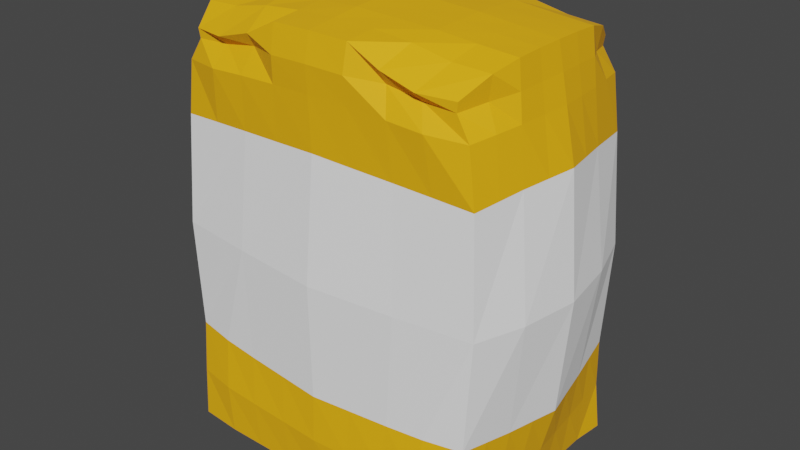 # Source: flourpack.blend  (saved by Blender 2.81.16; exported with 4.5.12 LTS)
import bpy
from mathutils import Matrix  # noqa: F401  (used for matrix-valued properties, if any)

bpy.ops.wm.read_factory_settings(use_empty=True)
scene = bpy.context.scene
scene.name = 'Scene'

# ---- collections
col_collection = bpy.data.collections.new('Collection'); scene.collection.children.link(col_collection)

# ---- materials (node trees are filled in below, after node groups)
mat_material = bpy.data.materials.new('Material')
mat_material.alpha_threshold = 0.0
mat_material.use_transparent_shadow = False
mat_material.line_color = (0.0, 0.0, 0.0, 1.0)
mat_material_001 = bpy.data.materials.new('Material.001')
mat_material_001.use_transparent_shadow = False

# ---- material node trees
mat_material.use_nodes = True; mat_material.node_tree.nodes.clear()
_N = mat_material.node_tree.nodes; _L = mat_material.node_tree.links
n0 = _N.new('ShaderNodeOutputMaterial'); n0.name = 'Material Output'; n0.location = (300, 300)
n1 = _N.new('ShaderNodeBsdfPrincipled'); n1.name = 'Principled BSDF'; n1.location = (10, 300)
n1.distribution = 'GGX'
n1.subsurface_method = 'BURLEY'
n1.inputs[0].default_value = (1.0, 0.4568, 0.0, 1.0)
n1.inputs[2].default_value = 0.7486
n1.inputs[3].default_value = 1.45
n1.inputs[27].default_value = (0.0, 0.0, 0.0, 1.0)
n1.inputs[28].default_value = 1.0
_L.new(n1.outputs[0], n0.inputs[0])
n0.is_active_output = True
mat_material_001.use_nodes = True; mat_material_001.node_tree.nodes.clear()
_N = mat_material_001.node_tree.nodes; _L = mat_material_001.node_tree.links
n0 = _N.new('ShaderNodeOutputMaterial'); n0.name = 'Material Output'; n0.location = (300, 300)
n1 = _N.new('ShaderNodeBsdfPrincipled'); n1.name = 'Principled BSDF'; n1.location = (10, 300)
n1.distribution = 'GGX'
n1.subsurface_method = 'BURLEY'
n1.inputs[0].default_value = (1.0, 1.0, 1.0, 1.0)
n1.inputs[2].default_value = 0.8945
n1.inputs[3].default_value = 1.45
n1.inputs[27].default_value = (0.0, 0.0, 0.0, 1.0)
n1.inputs[28].default_value = 1.0
_L.new(n1.outputs[0], n0.inputs[0])
n0.is_active_output = True

# ---- world
world_world = bpy.data.worlds.new('World'); scene.world = world_world
world_world.use_nodes = True; world_world.node_tree.nodes.clear()
_N = world_world.node_tree.nodes; _L = world_world.node_tree.links
n0 = _N.new('ShaderNodeOutputWorld'); n0.name = 'World Output'; n0.location = (300, 300)
n1 = _N.new('ShaderNodeBackground'); n1.name = 'Background'; n1.location = (10, 300)
n1.inputs[0].default_value = (0.05088, 0.05088, 0.05088, 1.0)
_L.new(n1.outputs[0], n0.inputs[0])
n0.is_active_output = True
world_world.color = (0.05088, 0.05088, 0.05088)
world_world.use_sun_shadow = False
world_world.sun_shadow_jitter_overblur = 0.0

# ---- meshes
me_cube = bpy.data.meshes.new('Cube')
me_cube.from_pydata([(0.8967, 0.8469, 1.613), (1.025, 0.9851, -1.0), (0.8967, -0.8469, 1.613), (1.025, -0.954, -1.0), (-0.8967, 0.8469, 1.613), (-1.025, 0.9425, -1.0), (-0.8967, -0.8469, 1.613), (-1.025, -0.954, -1.0), (-1.001, -0.001568, -1.0), (0.0, 0.9606, -1.0), (1.059, 0.8947, 0.3752), (-1.059, -0.8947, 0.3752), (1.059, -0.8947, 0.3752), (-1.059, 0.8947, 0.3752), (0.0, -0.9107, 1.789), (1.013, 0.0, 1.776), (0.0, -0.9785, -1.0), (-1.013, 0.0, 1.776), (0.0, 0.9107, 1.789), (1.001, -0.008955, -1.0), (0.0, 1.024, 0.359), (1.213, 0.0, 0.359), (0.0, -0.008955, -1.0), (-1.213, 0.0, 0.359), (0.0, -1.024, 0.359), (0.0, 0.0, 1.85), (-1.0, -0.4469, -1.0), (-0.5, 0.9606, -1.0), (1.017, 0.895, -0.3226), (-1.017, -0.8585, 1.081), (1.017, -0.9006, -0.3226), (-1.017, 0.895, -0.3226), (-0.4544, -0.9054, 1.681), (1.007, -0.4253, 1.765), (0.5, -0.9785, -1.0), (-1.007, 0.4253, 1.765), (0.4544, 0.9054, 1.681), (1.0, 0.4758, -1.0), (-1.0, 0.4407, -1.0), (0.5, 0.9606, -1.0), (1.017, 0.8585, 1.081), (-1.017, -0.9006, -0.3226), (1.017, -0.8585, 1.081), (-1.017, 0.8585, 1.081), (0.4544, -0.9054, 1.681), (1.007, 0.4253, 1.765), (-0.5, -0.9785, -1.0), (-1.007, -0.4253, 1.765), (-0.4544, 0.9054, 1.681), (1.0, -0.4833, -1.0), (0.5696, 0.9621, 0.367), (-0.5696, 0.9621, 0.367), (0.0, 0.9968, -0.3838), (0.0, 0.9239, 1.127), (1.157, -0.4885, 0.3652), (1.157, 0.4885, 0.3652), (1.149, -0.0001324, -0.3837), (1.149, 0.0, 1.127), (0.0, -0.4937, -1.0), (0.0, 0.4758, -1.0), (-0.5, -0.008955, -1.0), (0.5, -0.008955, -1.0), (-1.157, 0.4885, 0.3652), (-1.157, -0.4885, 0.3652), (-1.149, 0.0, -0.3837), (-1.149, 0.0, 1.127), (-0.5696, -0.9621, 0.367), (0.5696, -0.9621, 0.367), (0.0, -1.007, -0.3838), (0.0, -0.9239, 1.127), (0.0, -0.4479, 1.829), (0.0, 0.4479, 1.829), (0.5272, 0.0, 1.822), (-0.5272, 0.0, 1.822), (-0.5204, 0.4395, 1.807), (0.5204, 0.4395, 1.807), (0.5204, -0.4395, 1.807), (0.5289, -0.8934, 1.106), (0.5289, -0.9696, -0.3552), (-0.5289, -0.9696, -0.3552), (-1.081, -0.4505, 1.111), (-1.081, -0.4584, -0.3623), (-1.081, 0.4565, -0.3623), (0.5, 0.4758, -1.0), (-0.5, 0.4758, -1.0), (-0.5, -0.4937, -1.0), (1.081, 0.4505, 1.111), (1.081, 0.4565, -0.3623), (1.081, -0.4584, -0.3623), (-0.5289, 0.8934, 1.106), (-0.5289, 0.96, -0.3552), (0.5289, 0.96, -0.3552), (0.5289, 0.8934, 1.106), (1.081, -0.4505, 1.111), (0.5, -0.4937, -1.0), (-1.081, 0.4505, 1.111), (-0.5289, -0.8934, 1.106), (-0.5204, -0.4395, 1.807), (-0.973, -0.8521, 1.419), (-0.6756, -0.9101, 1.62), (0.9698, -0.6349, 1.72), (-0.9698, 0.6349, 1.72), (0.6756, 0.9101, 1.62), (0.252, -0.9054, 1.783), (1.01, 0.2126, 1.773), (-1.01, -0.2126, 1.773), (-0.252, 0.9054, 1.783), (0.0, -0.6668, 1.809), (0.0, 0.224, 1.84), (0.7699, 0.0, 1.799), (-0.2636, 0.0, 1.836), (-0.252, -0.9054, 1.783), (1.01, -0.2126, 1.773), (-1.01, 0.2126, 1.773), (0.252, 0.9054, 1.783), (0.973, 0.8521, 1.419), (0.973, -0.8521, 1.419), (-0.973, 0.8521, 1.419), (0.6756, -0.9101, 1.62), (0.9698, 0.6349, 1.72), (-0.9698, -0.6349, 1.72), (-0.6756, 0.9101, 1.62), (0.0, 0.9415, 1.458), (1.081, 0.0, 1.451), (-1.081, 0.0, 1.451), (0.0, -0.9415, 1.458), (0.0, -0.224, 1.84), (0.0, 0.6668, 1.809), (0.2636, 0.0, 1.836), (-0.7699, 0.0, 1.799), (-0.5238, 0.2198, 1.815), (-0.5007, 0.6594, 1.78), (-0.2602, 0.4437, 1.818), (-0.7638, 0.4324, 1.784), (0.5238, 0.2198, 1.815), (0.5007, 0.6594, 1.78), (0.7638, 0.4324, 1.784), (0.2602, 0.4437, 1.818), (0.5007, -0.6594, 1.78), (0.5238, -0.2198, 1.815), (0.7638, -0.4324, 1.784), (0.2602, -0.4437, 1.818), (0.2645, -0.9086, 1.116), (0.7728, -0.876, 1.094), (0.5097, -0.9243, 1.441), (-1.115, -0.2253, 1.119), (-1.049, -0.6545, 1.096), (-1.044, -0.4379, 1.441), (1.115, 0.2253, 1.119), (1.049, 0.6545, 1.096), (1.044, 0.4379, 1.441), (-0.2645, 0.9086, 1.116), (-0.7728, 0.876, 1.094), (-0.5097, 0.9243, 1.441), (0.7728, 0.876, 1.094), (0.2645, 0.9086, 1.116), (0.5097, 0.9243, 1.441), (1.049, -0.6545, 1.096), (1.115, -0.2253, 1.119), (1.044, -0.4379, 1.441), (-1.049, 0.6545, 1.096), (-1.115, 0.2253, 1.119), (-1.044, 0.4379, 1.441), (-0.7728, -0.876, 1.094), (-0.2645, -0.9086, 1.116), (-0.5097, -0.9243, 1.441), (-0.5007, -0.6594, 1.78), (-0.5238, -0.2198, 1.815), (-0.2602, -0.4437, 1.818), (-0.7638, -0.4324, 1.784), (-0.7669, -0.2162, 1.794), (-0.2619, -0.2219, 1.827), (-0.2568, -0.663, 1.801), (-0.2589, -0.9305, 1.45), (-1.063, 0.2189, 1.446), (1.063, -0.2189, 1.446), (0.2589, 0.9305, 1.45), (-0.7357, 0.9222, 1.429), (1.011, 0.6447, 1.431), (-1.011, -0.6447, 1.431), (0.7357, -0.9222, 1.429), (0.2619, -0.2219, 1.827), (0.7669, -0.2162, 1.794), (0.7433, -0.6553, 1.733), (0.2568, 0.663, 1.801), (0.7433, 0.6553, 1.733), (0.7669, 0.2162, 1.794), (-0.7433, 0.6553, 1.733), (-0.2568, 0.663, 1.801), (-0.2619, 0.2219, 1.827), (-0.7669, 0.2162, 1.794), (0.2619, 0.2219, 1.827), (0.2568, -0.663, 1.801), (0.2589, -0.9305, 1.45), (-1.063, -0.2189, 1.446), (1.063, 0.2189, 1.446), (-0.2589, 0.9305, 1.45), (0.7357, 0.9222, 1.429), (1.011, -0.6447, 1.431), (-1.011, 0.6447, 1.431), (-0.7357, -0.9222, 1.429), (-0.7433, -0.6553, 1.733), (-1.0, -0.6942, -1.0), (-0.75, 0.9606, -1.0), (1.008, 0.9338, -0.6613), (1.008, -0.9463, -0.6613), (-1.008, 0.9338, -0.6613), (0.75, -0.9785, -1.0), (1.0, 0.7182, -1.0), (-1.001, 0.2141, -1.0), (0.25, 0.9606, -1.0), (-0.25, -0.9785, -1.0), (1.001, -0.2513, -1.0), (0.0, 1.006, -0.6919), (1.075, -0.00496, -0.6918), (-1.075, -5.186e-05, -0.6918), (0.0, -1.024, -0.6919), (-1.001, -0.2165, -1.0), (-0.25, 0.9606, -1.0), (0.25, -0.9785, -1.0), (1.001, 0.2334, -1.0), (-1.0, 0.6836, -1.0), (0.75, 0.9606, -1.0), (-1.008, -0.9463, -0.6613), (-0.75, -0.9785, -1.0), (1.0, -0.6942, -1.0), (0.2645, -0.9883, -0.3695), (0.7728, -0.9485, -0.3389), (0.5145, -1.007, -0.6776), (-0.7728, -0.9485, -0.3389), (-0.2645, -0.9883, -0.3695), (-0.5145, -1.007, -0.6776), (-1.115, -0.2253, -0.373), (-1.049, -0.6802, -0.3425), (-1.041, -0.4588, -0.6812), (-1.049, 0.6759, -0.3425), (-1.115, 0.2253, -0.373), (-1.041, 0.4533, -0.6812), (1.115, 0.2256, -0.373), (1.049, 0.6759, -0.3425), (1.041, 0.4667, -0.6812), (1.049, -0.6802, -0.3425), (1.115, -0.2258, -0.373), (1.041, -0.4692, -0.6812), (-0.2645, 0.9784, -0.3695), (-0.7728, 0.9391, -0.3389), (-0.5145, 0.9887, -0.6776), (0.7728, 0.9391, -0.3389), (0.2645, 0.9784, -0.3695), (0.5145, 0.9887, -0.6776), (0.2572, 0.9974, -0.6847), (0.7614, 0.9787, -0.6694), (-0.7614, 0.9787, -0.6694), (-0.2572, 0.9974, -0.6847), (1.058, -0.2409, -0.6865), (1.024, -0.7028, -0.6712), (1.024, 0.6927, -0.6712), (1.058, 0.231, -0.6865), (-0.875, -0.8428, -1.0), (-0.875, 0.8271, -1.0), (0.875, 0.8394, -1.0), (-1.058, 0.2196, -0.6865), (-1.024, 0.6927, -0.6712), (-1.024, -0.7028, -0.6712), (-1.058, -0.2206, -0.6865), (-0.2572, -1.015, -0.6847), (-0.7614, -0.9966, -0.6694), (0.7614, -0.9966, -0.6694), (0.2572, -1.015, -0.6847), (0.875, -0.8428, -1.0), (-0.8886, -0.8416, 1.554), (0.8886, 0.8416, 1.554), (0.8886, -0.8416, 1.554), (-0.8886, 0.8416, 1.554), (0.0, 0.9554, 1.622), (1.047, 0.0, 1.614), (-1.047, 0.0, 1.614), (0.0, -0.9554, 1.622), (0.4597, -0.8401, 1.598), (-1.026, -0.4316, 1.603), (1.026, 0.4316, 1.603), (-0.4597, 0.8401, 1.598), (0.4597, 0.8401, 1.598), (1.026, -0.4316, 1.603), (-1.026, 0.4316, 1.603), (-0.4597, -0.8401, 1.598), (-0.2481, -0.9477, 1.616), (-1.036, 0.2158, 1.609), (1.036, -0.2158, 1.609), (0.2481, 0.9477, 1.616), (-0.6768, 0.8317, 1.562), (0.9476, 0.6249, 1.576), (-0.9476, -0.6249, 1.576), (0.6768, -0.8317, 1.562), (0.2481, -0.9477, 1.616), (-1.036, -0.2158, 1.609), (1.036, 0.2158, 1.609), (-0.2481, 0.9477, 1.616), (0.6768, 0.8317, 1.562), (0.9476, -0.6249, 1.576), (-0.9476, 0.6249, 1.576), (-0.6768, -0.8317, 1.562)], [], [(201, 120, 6, 99), (301, 99, 6, 270), (300, 101, 4, 273), (207, 269, 225, 3), (299, 100, 2, 272), (298, 102, 0, 271), (91, 50, 10, 28, 247), (90, 51, 20, 52, 244), (297, 106, 18, 274), (88, 54, 12, 30, 241), (87, 55, 21, 56, 238), (296, 104, 15, 275), (85, 58, 16, 211, 46), (84, 59, 22, 60), (83, 37, 220, 19, 61), (82, 62, 13, 31, 235), (81, 63, 23, 64, 232), (295, 105, 17, 276), (79, 66, 11, 41, 229), (78, 67, 24, 68, 226), (294, 103, 14, 277), (192, 107, 14, 103), (191, 108, 25, 128), (190, 113, 17, 129), (189, 130, 73, 110), (188, 131, 74, 132), (187, 101, 35, 133), (186, 134, 72, 109), (185, 135, 75, 136), (184, 127, 71, 137), (183, 138, 44, 118), (182, 139, 76, 140), (181, 126, 70, 141), (67, 77, 142, 69, 24), (12, 42, 143, 77, 67), (293, 118, 44, 278), (268, 226, 68, 216), (267, 227, 78, 228), (30, 12, 67, 78, 227), (266, 229, 41, 223), (265, 230, 79, 231), (68, 24, 66, 79, 230), (63, 80, 145, 65, 23), (11, 29, 146, 80, 63), (292, 120, 47, 279), (264, 232, 64, 215), (263, 233, 81, 234), (41, 11, 63, 81, 233), (262, 235, 31, 206), (261, 236, 82, 237), (64, 23, 62, 82, 236), (59, 83, 61, 22), (9, 210, 39, 83, 59), (222, 1, 208, 260), (38, 84, 60, 8, 209), (5, 203, 259, 221), (27, 218, 9, 59, 84), (202, 258, 224, 7), (8, 60, 85, 26, 217), (60, 22, 58, 85), (55, 86, 148, 57, 21), (10, 40, 149, 86, 55), (291, 119, 45, 280), (257, 238, 56, 214), (256, 239, 87, 240), (28, 10, 55, 87, 239), (255, 241, 30, 205), (254, 242, 88, 243), (56, 21, 54, 88, 242), (51, 89, 151, 53, 20), (13, 43, 152, 89, 51), (290, 121, 48, 281), (253, 244, 52, 213), (252, 245, 90, 246), (31, 13, 51, 90, 245), (251, 247, 28, 204), (250, 248, 91, 249), (52, 20, 50, 91, 248), (50, 92, 154, 40, 10), (20, 53, 155, 92, 50), (289, 114, 36, 282), (54, 93, 157, 42, 12), (21, 57, 158, 93, 54), (288, 112, 33, 283), (58, 94, 34, 219, 16), (22, 61, 94, 58), (61, 19, 212, 49, 94), (62, 95, 160, 43, 13), (23, 65, 161, 95, 62), (287, 113, 35, 284), (66, 96, 163, 29, 11), (24, 69, 164, 96, 66), (286, 111, 32, 285), (172, 166, 32, 111), (171, 167, 97, 168), (170, 105, 47, 169), (167, 170, 169, 97), (73, 129, 170, 167), (129, 17, 105, 170), (126, 171, 168, 70), (25, 110, 171, 126), (110, 73, 167, 171), (107, 172, 111, 14), (70, 168, 172, 107), (168, 97, 166, 172), (164, 173, 165, 96), (69, 125, 173, 164), (277, 14, 111, 286), (161, 174, 162, 95), (65, 124, 174, 161), (276, 17, 113, 287), (158, 175, 159, 93), (57, 123, 175, 158), (275, 15, 112, 288), (155, 176, 156, 92), (53, 122, 176, 155), (274, 18, 114, 289), (152, 177, 153, 89), (43, 117, 177, 152), (273, 4, 121, 290), (149, 178, 150, 86), (40, 115, 178, 149), (271, 0, 119, 291), (146, 179, 147, 80), (29, 98, 179, 146), (270, 6, 120, 292), (143, 180, 144, 77), (42, 116, 180, 143), (272, 2, 118, 293), (139, 181, 141, 76), (72, 128, 181, 139), (128, 25, 126, 181), (112, 182, 140, 33), (15, 109, 182, 112), (109, 72, 139, 182), (100, 183, 118, 2), (33, 140, 183, 100), (140, 76, 138, 183), (135, 184, 137, 75), (36, 114, 184, 135), (114, 18, 127, 184), (119, 185, 136, 45), (0, 102, 185, 119), (102, 36, 135, 185), (104, 186, 109, 15), (45, 136, 186, 104), (136, 75, 134, 186), (131, 187, 133, 74), (48, 121, 187, 131), (121, 4, 101, 187), (127, 188, 132, 71), (18, 106, 188, 127), (106, 48, 131, 188), (108, 189, 110, 25), (71, 132, 189, 108), (132, 74, 130, 189), (130, 190, 129, 73), (74, 133, 190, 130), (133, 35, 113, 190), (134, 191, 128, 72), (75, 137, 191, 134), (137, 71, 108, 191), (138, 192, 103, 44), (76, 141, 192, 138), (141, 70, 107, 192), (142, 193, 125, 69), (77, 144, 193, 142), (278, 44, 103, 294), (145, 194, 124, 65), (80, 147, 194, 145), (279, 47, 105, 295), (148, 195, 123, 57), (86, 150, 195, 148), (280, 45, 104, 296), (151, 196, 122, 53), (89, 153, 196, 151), (281, 48, 106, 297), (154, 197, 115, 40), (92, 156, 197, 154), (282, 36, 102, 298), (157, 198, 116, 42), (93, 159, 198, 157), (283, 33, 100, 299), (160, 199, 117, 43), (95, 162, 199, 160), (284, 35, 101, 300), (163, 200, 98, 29), (96, 165, 200, 163), (285, 32, 99, 301), (166, 201, 99, 32), (97, 169, 201, 166), (169, 47, 120, 201), (210, 250, 249, 39), (9, 213, 250, 210), (213, 52, 248, 250), (222, 204, 1), (39, 249, 251, 222), (249, 91, 247, 251), (203, 252, 246, 27), (206, 203, 5), (206, 31, 245, 252), (218, 253, 213, 9), (27, 246, 253, 218), (246, 90, 244, 253), (212, 254, 243, 49), (19, 214, 254, 212), (214, 56, 242, 254), (225, 205, 3), (49, 243, 255, 225), (243, 88, 241, 255), (208, 256, 240, 37), (204, 208, 1), (204, 28, 239, 256), (220, 257, 214, 19), (37, 240, 257, 220), (240, 87, 238, 257), (26, 85, 258, 202), (85, 46, 224, 258), (203, 27, 84, 259), (259, 84, 38, 221), (83, 260, 208, 37), (39, 222, 260, 83), (209, 261, 237, 38), (8, 215, 261, 209), (215, 64, 236, 261), (221, 206, 5), (38, 237, 262, 221), (237, 82, 235, 262), (202, 263, 234, 26), (223, 202, 7), (223, 41, 233, 263), (217, 264, 215, 8), (26, 234, 264, 217), (234, 81, 232, 264), (211, 265, 231, 46), (16, 216, 265, 211), (216, 68, 230, 265), (224, 223, 7), (46, 231, 266, 224), (231, 79, 229, 266), (207, 267, 228, 34), (205, 207, 3), (205, 30, 227, 267), (219, 268, 216, 16), (34, 228, 268, 219), (228, 78, 226, 268), (34, 94, 269, 207), (94, 49, 225, 269), (222, 251, 204), (206, 252, 203), (225, 255, 205), (204, 256, 208), (221, 262, 206), (223, 263, 202), (224, 266, 223), (205, 267, 207), (165, 285, 301, 200), (162, 284, 300, 199), (159, 283, 299, 198), (156, 282, 298, 197), (153, 281, 297, 196), (150, 280, 296, 195), (147, 279, 295, 194), (144, 278, 294, 193), (116, 272, 293, 180), (98, 270, 292, 179), (115, 271, 291, 178), (117, 273, 290, 177), (122, 274, 289, 176), (123, 275, 288, 175), (124, 276, 287, 174), (125, 277, 286, 173), (173, 286, 285, 165), (174, 287, 284, 162), (175, 288, 283, 159), (176, 289, 282, 156), (177, 290, 281, 153), (178, 291, 280, 150), (179, 292, 279, 147), (180, 293, 278, 144), (193, 294, 277, 125), (194, 295, 276, 124), (195, 296, 275, 123), (196, 297, 274, 122), (197, 298, 271, 115), (198, 299, 272, 116), (199, 300, 273, 117), (200, 301, 270, 98)])
me_cube.polygons.foreach_set('material_index', [0, 0, 0, 0, 0, 0, 1, 1, 0, 1, 1, 0, 0, 0, 0, 1, 1, 0, 1, 1, 0, 0, 0, 0, 0, 0, 0, 0, 0, 0, 0, 0, 0, 1, 1, 0, 0, 0, 1, 0, 0, 1, 1, 1, 0, 0, 0, 1, 0, 0, 1, 0, 0, 0, 0, 0, 0, 0, 0, 0, 1, 1, 0, 0, 0, 1, 0, 0, 1, 1, 1, 0, 0, 0, 1, 0, 0, 1, 1, 1, 0, 1, 1, 0, 0, 0, 0, 1, 1, 0, 1, 1, 0, 0, 0, 0, 0, 0, 0, 0, 0, 0, 0, 0, 0, 0, 0, 0, 0, 0, 0, 0, 0, 0, 0, 0, 0, 0, 0, 0, 0, 0, 0, 0, 0, 0, 0, 0, 0, 0, 0, 0, 0, 0, 0, 0, 0, 0, 0, 0, 0, 0, 0, 0, 0, 0, 0, 0, 0, 0, 0, 0, 0, 0, 0, 0, 0, 0, 0, 0, 0, 0, 0, 0, 0, 0, 0, 0, 0, 0, 0, 0, 0, 0, 0, 0, 0, 0, 0, 0, 0, 0, 0, 0, 0, 0, 0, 0, 0, 0, 0, 0, 0, 0, 0, 0, 0, 0, 0, 0, 0, 0, 0, 0, 0, 0, 0, 0, 0, 0, 0, 0, 0, 0, 0, 0, 0, 0, 0, 0, 0, 0, 0, 0, 0, 0, 0, 0, 0, 0, 0, 0, 0, 0, 0, 0, 0, 0, 0, 0, 0, 0, 0, 0, 0, 0, 0, 0, 0, 0, 0, 0, 0, 0, 0, 0, 0, 0, 0, 0, 0, 0, 0, 0, 0, 0, 0, 0, 0, 0, 0, 0, 0, 0, 0, 0, 0, 0, 0, 0, 0, 0, 0, 0, 0, 0, 0, 0])
_uv = me_cube.uv_layers.new(name='UVMap')
_uv.uv.foreach_set('vector', [0.8438, 0.7188, 0.875, 0.7188, 0.875, 0.75, 0.8438, 0.75, 0.6094, 0.9688, 0.625, 0.9688, 0.625, 1.0, 0.6094, 1.0, 0.6094, 0.2188, 0.625, 0.2188, 0.625, 0.25, 0.6094, 0.25, 0.3438, 0.75, 0.3594, 0.7344, 0.375, 0.7188, 0.375, 0.75, 0.6094, 0.7188, 0.625, 0.7188, 0.625, 0.75, 0.6094, 0.75, 0.6094, 0.4688, 0.625, 0.4688, 0.625, 0.5, 0.6094, 0.5, 0.4375, 0.4375, 0.5, 0.4375, 0.5, 0.5, 0.4375, 0.5, 0.4375, 0.4688, 0.4375, 0.3125, 0.5, 0.3125, 0.5, 0.375, 0.4375, 0.375, 0.4375, 0.3438, 0.6094, 0.3437, 0.625, 0.3438, 0.625, 0.375, 0.6094, 0.375, 0.4375, 0.6875, 0.5, 0.6875, 0.5, 0.75, 0.4375, 0.75, 0.4375, 0.7188, 0.4375, 0.5625, 0.5, 0.5625, 0.5, 0.625, 0.4375, 0.625, 0.4375, 0.5938, 0.6094, 0.5938, 0.625, 0.5938, 0.625, 0.625, 0.6094, 0.625, 0.1875, 0.6875, 0.25, 0.6875, 0.25, 0.75, 0.2188, 0.75, 0.1875, 0.75, 0.1875, 0.5625, 0.25, 0.5625, 0.25, 0.625, 0.1875, 0.625, 0.3125, 0.5625, 0.375, 0.5625, 0.375, 0.5938, 0.375, 0.625, 0.3125, 0.625, 0.4375, 0.1875, 0.5, 0.1875, 0.5, 0.25, 0.4375, 0.25, 0.4375, 0.2188, 0.4375, 0.0625, 0.5, 0.0625, 0.5, 0.125, 0.4375, 0.125, 0.4375, 0.09375, 0.6094, 0.09375, 0.625, 0.09375, 0.625, 0.125, 0.6094, 0.125, 0.4375, 0.9375, 0.5, 0.9375, 0.5, 1.0, 0.4375, 1.0, 0.4375, 0.9688, 0.4375, 0.8125, 0.5, 0.8125, 0.5, 0.875, 0.4375, 0.875, 0.4375, 0.8438, 0.6094, 0.8437, 0.625, 0.8438, 0.625, 0.875, 0.6094, 0.875, 0.7188, 0.7188, 0.75, 0.7188, 0.75, 0.75, 0.7188, 0.75, 0.7188, 0.5938, 0.75, 0.5938, 0.75, 0.625, 0.7188, 0.625, 0.8438, 0.5938, 0.875, 0.5938, 0.875, 0.625, 0.8438, 0.625, 0.7812, 0.5938, 0.8125, 0.5938, 0.8125, 0.625, 0.7812, 0.625, 0.7812, 0.5312, 0.8125, 0.5312, 0.8125, 0.5625, 0.7812, 0.5625, 0.8438, 0.5312, 0.875, 0.5312, 0.875, 0.5625, 0.8438, 0.5625, 0.6562, 0.5938, 0.6875, 0.5938, 0.6875, 0.625, 0.6562, 0.625, 0.6562, 0.5312, 0.6875, 0.5312, 0.6875, 0.5625, 0.6562, 0.5625, 0.7188, 0.5312, 0.75, 0.5312, 0.75, 0.5625, 0.7188, 0.5625, 0.6562, 0.7188, 0.6875, 0.7188, 0.6875, 0.75, 0.6562, 0.75, 0.6562, 0.6562, 0.6875, 0.6562, 0.6875, 0.6875, 0.6562, 0.6875, 0.7188, 0.6562, 0.75, 0.6562, 0.75, 0.6875, 0.7188, 0.6875, 0.5, 0.8125, 0.5625, 0.8125, 0.5625, 0.8438, 0.5625, 0.875, 0.5, 0.875, 0.5, 0.75, 0.5625, 0.75, 0.5625, 0.7812, 0.5625, 0.8125, 0.5, 0.8125, 0.6094, 0.7812, 0.625, 0.7812, 0.625, 0.8125, 0.6094, 0.8125, 0.4062, 0.8438, 0.4375, 0.8438, 0.4375, 0.875, 0.4062, 0.875, 0.4062, 0.7812, 0.4375, 0.7812, 0.4375, 0.8125, 0.4062, 0.8125, 0.4375, 0.75, 0.5, 0.75, 0.5, 0.8125, 0.4375, 0.8125, 0.4375, 0.7812, 0.4062, 0.9688, 0.4375, 0.9688, 0.4375, 1.0, 0.4062, 1.0, 0.4062, 0.9062, 0.4375, 0.9062, 0.4375, 0.9375, 0.4062, 0.9375, 0.4375, 0.875, 0.5, 0.875, 0.5, 0.9375, 0.4375, 0.9375, 0.4375, 0.9062, 0.5, 0.0625, 0.5625, 0.0625, 0.5625, 0.09375, 0.5625, 0.125, 0.5, 0.125, 0.5, 0.0, 0.5625, 0.0, 0.5625, 0.03125, 0.5625, 0.0625, 0.5, 0.0625, 0.6094, 0.03125, 0.625, 0.03125, 0.625, 0.0625, 0.6094, 0.0625, 0.4062, 0.09375, 0.4375, 0.09375, 0.4375, 0.125, 0.4062, 0.125, 0.4062, 0.03125, 0.4375, 0.03125, 0.4375, 0.0625, 0.4062, 0.0625, 0.4375, 0.0, 0.5, 0.0, 0.5, 0.0625, 0.4375, 0.0625, 0.4375, 0.03125, 0.4062, 0.2188, 0.4375, 0.2188, 0.4375, 0.25, 0.4062, 0.25, 0.4062, 0.1562, 0.4375, 0.1562, 0.4375, 0.1875, 0.4062, 0.1875, 0.4375, 0.125, 0.5, 0.125, 0.5, 0.1875, 0.4375, 0.1875, 0.4375, 0.1562, 0.25, 0.5625, 0.3125, 0.5625, 0.3125, 0.625, 0.25, 0.625, 0.25, 0.5, 0.2812, 0.5, 0.3125, 0.5, 0.3125, 0.5625, 0.25, 0.5625, 0.3438, 0.5, 0.375, 0.5, 0.375, 0.5312, 0.3594, 0.5156, 0.125, 0.5625, 0.1875, 0.5625, 0.1875, 0.625, 0.125, 0.625, 0.125, 0.5938, 0.125, 0.5, 0.1562, 0.5, 0.1406, 0.5156, 0.125, 0.5312, 0.1875, 0.5, 0.2188, 0.5, 0.25, 0.5, 0.25, 0.5625, 0.1875, 0.5625, 0.125, 0.7188, 0.1406, 0.7344, 0.1562, 0.75, 0.125, 0.75, 0.125, 0.625, 0.1875, 0.625, 0.1875, 0.6875, 0.125, 0.6875, 0.125, 0.6562, 0.1875, 0.625, 0.25, 0.625, 0.25, 0.6875, 0.1875, 0.6875, 0.5, 0.5625, 0.5625, 0.5625, 0.5625, 0.5938, 0.5625, 0.625, 0.5, 0.625, 0.5, 0.5, 0.5625, 0.5, 0.5625, 0.5312, 0.5625, 0.5625, 0.5, 0.5625, 0.6094, 0.5312, 0.625, 0.5312, 0.625, 0.5625, 0.6094, 0.5625, 0.4062, 0.5938, 0.4375, 0.5938, 0.4375, 0.625, 0.4062, 0.625, 0.4062, 0.5312, 0.4375, 0.5312, 0.4375, 0.5625, 0.4062, 0.5625, 0.4375, 0.5, 0.5, 0.5, 0.5, 0.5625, 0.4375, 0.5625, 0.4375, 0.5312, 0.4062, 0.7188, 0.4375, 0.7188, 0.4375, 0.75, 0.4062, 0.75, 0.4062, 0.6562, 0.4375, 0.6562, 0.4375, 0.6875, 0.4062, 0.6875, 0.4375, 0.625, 0.5, 0.625, 0.5, 0.6875, 0.4375, 0.6875, 0.4375, 0.6562, 0.5, 0.3125, 0.5625, 0.3125, 0.5625, 0.3438, 0.5625, 0.375, 0.5, 0.375, 0.5, 0.25, 0.5625, 0.25, 0.5625, 0.2812, 0.5625, 0.3125, 0.5, 0.3125, 0.6094, 0.2812, 0.625, 0.2812, 0.625, 0.3125, 0.6094, 0.3125, 0.4062, 0.3438, 0.4375, 0.3438, 0.4375, 0.375, 0.4062, 0.375, 0.4062, 0.2812, 0.4375, 0.2812, 0.4375, 0.3125, 0.4062, 0.3125, 0.4375, 0.25, 0.5, 0.25, 0.5, 0.3125, 0.4375, 0.3125, 0.4375, 0.2812, 0.4062, 0.4688, 0.4375, 0.4688, 0.4375, 0.5, 0.4062, 0.5, 0.4062, 0.4062, 0.4375, 0.4062, 0.4375, 0.4375, 0.4062, 0.4375, 0.4375, 0.375, 0.5, 0.375, 0.5, 0.4375, 0.4375, 0.4375, 0.4375, 0.4062, 0.5, 0.4375, 0.5625, 0.4375, 0.5625, 0.4688, 0.5625, 0.5, 0.5, 0.5, 0.5, 0.375, 0.5625, 0.375, 0.5625, 0.4062, 0.5625, 0.4375, 0.5, 0.4375, 0.6094, 0.4062, 0.625, 0.4062, 0.625, 0.4375, 0.6094, 0.4375, 0.5, 0.6875, 0.5625, 0.6875, 0.5625, 0.7188, 0.5625, 0.75, 0.5, 0.75, 0.5, 0.625, 0.5625, 0.625, 0.5625, 0.6562, 0.5625, 0.6875, 0.5, 0.6875, 0.6094, 0.6562, 0.625, 0.6562, 0.625, 0.6875, 0.6094, 0.6875, 0.25, 0.6875, 0.3125, 0.6875, 0.3125, 0.75, 0.2812, 0.75, 0.25, 0.75, 0.25, 0.625, 0.3125, 0.625, 0.3125, 0.6875, 0.25, 0.6875, 0.3125, 0.625, 0.375, 0.625, 0.375, 0.6562, 0.375, 0.6875, 0.3125, 0.6875, 0.5, 0.1875, 0.5625, 0.1875, 0.5625, 0.2188, 0.5625, 0.25, 0.5, 0.25, 0.5, 0.125, 0.5625, 0.125, 0.5625, 0.1562, 0.5625, 0.1875, 0.5, 0.1875, 0.6094, 0.1562, 0.625, 0.1562, 0.625, 0.1875, 0.6094, 0.1875, 0.5, 0.9375, 0.5625, 0.9375, 0.5625, 0.9688, 0.5625, 1.0, 0.5, 1.0, 0.5, 0.875, 0.5625, 0.875, 0.5625, 0.9062, 0.5625, 0.9375, 0.5, 0.9375, 0.6094, 0.9062, 0.625, 0.9062, 0.625, 0.9375, 0.6094, 0.9375, 0.7812, 0.7188, 0.8125, 0.7188, 0.8125, 0.75, 0.7812, 0.75, 0.7812, 0.6562, 0.8125, 0.6562, 0.8125, 0.6875, 0.7812, 0.6875, 0.8438, 0.6562, 0.875, 0.6562, 0.875, 0.6875, 0.8438, 0.6875, 0.8125, 0.6562, 0.8438, 0.6562, 0.8438, 0.6875, 0.8125, 0.6875, 0.8125, 0.625, 0.8438, 0.625, 0.8438, 0.6562, 0.8125, 0.6562, 0.8438, 0.625, 0.875, 0.625, 0.875, 0.6562, 0.8438, 0.6562, 0.75, 0.6562, 0.7812, 0.6562, 0.7812, 0.6875, 0.75, 0.6875, 0.75, 0.625, 0.7812, 0.625, 0.7812, 0.6562, 0.75, 0.6562, 0.7812, 0.625, 0.8125, 0.625, 0.8125, 0.6562, 0.7812, 0.6562, 0.75, 0.7188, 0.7812, 0.7188, 0.7812, 0.75, 0.75, 0.75, 0.75, 0.6875, 0.7812, 0.6875, 0.7812, 0.7188, 0.75, 0.7188, 0.7812, 0.6875, 0.8125, 0.6875, 0.8125, 0.7188, 0.7812, 0.7188, 0.5625, 0.9062, 0.5938, 0.9062, 0.5938, 0.9375, 0.5625, 0.9375, 0.5625, 0.875, 0.5938, 0.875, 0.5938, 0.9062, 0.5625, 0.9062, 0.6094, 0.875, 0.625, 0.875, 0.625, 0.9062, 0.6094, 0.9062, 0.5625, 0.1562, 0.5938, 0.1562, 0.5938, 0.1875, 0.5625, 0.1875, 0.5625, 0.125, 0.5938, 0.125, 0.5938, 0.1562, 0.5625, 0.1562, 0.6094, 0.125, 0.625, 0.125, 0.625, 0.1562, 0.6094, 0.1562, 0.5625, 0.6562, 0.5938, 0.6562, 0.5938, 0.6875, 0.5625, 0.6875, 0.5625, 0.625, 0.5938, 0.625, 0.5938, 0.6562, 0.5625, 0.6562, 0.6094, 0.625, 0.625, 0.625, 0.625, 0.6562, 0.6094, 0.6562, 0.5625, 0.4062, 0.5938, 0.4062, 0.5938, 0.4375, 0.5625, 0.4375, 0.5625, 0.375, 0.5938, 0.375, 0.5938, 0.4062, 0.5625, 0.4062, 0.6094, 0.375, 0.625, 0.375, 0.625, 0.4062, 0.6094, 0.4062, 0.5625, 0.2812, 0.5938, 0.2812, 0.5938, 0.3125, 0.5625, 0.3125, 0.5625, 0.25, 0.5938, 0.25, 0.5938, 0.2812, 0.5625, 0.2812, 0.6094, 0.25, 0.625, 0.25, 0.625, 0.2812, 0.6094, 0.2812, 0.5625, 0.5312, 0.5938, 0.5312, 0.5938, 0.5625, 0.5625, 0.5625, 0.5625, 0.5, 0.5938, 0.5, 0.5938, 0.5312, 0.5625, 0.5312, 0.6094, 0.5, 0.625, 0.5, 0.625, 0.5312, 0.6094, 0.5312, 0.5625, 0.03125, 0.5938, 0.03125, 0.5938, 0.0625, 0.5625, 0.0625, 0.5625, 0.0, 0.5938, 0.0, 0.5938, 0.03125, 0.5625, 0.03125, 0.6094, 0.0, 0.625, 0.0, 0.625, 0.03125, 0.6094, 0.03125, 0.5625, 0.7812, 0.5938, 0.7812, 0.5938, 0.8125, 0.5625, 0.8125, 0.5625, 0.75, 0.5938, 0.75, 0.5938, 0.7812, 0.5625, 0.7812, 0.6094, 0.75, 0.625, 0.75, 0.625, 0.7812, 0.6094, 0.7812, 0.6875, 0.6562, 0.7188, 0.6562, 0.7188, 0.6875, 0.6875, 0.6875, 0.6875, 0.625, 0.7188, 0.625, 0.7188, 0.6562, 0.6875, 0.6562, 0.7188, 0.625, 0.75, 0.625, 0.75, 0.6562, 0.7188, 0.6562, 0.625, 0.6562, 0.6562, 0.6562, 0.6562, 0.6875, 0.625, 0.6875, 0.625, 0.625, 0.6562, 0.625, 0.6562, 0.6562, 0.625, 0.6562, 0.6562, 0.625, 0.6875, 0.625, 0.6875, 0.6562, 0.6562, 0.6562, 0.625, 0.7188, 0.6562, 0.7188, 0.6562, 0.75, 0.625, 0.75, 0.625, 0.6875, 0.6562, 0.6875, 0.6562, 0.7188, 0.625, 0.7188, 0.6562, 0.6875, 0.6875, 0.6875, 0.6875, 0.7188, 0.6562, 0.7188, 0.6875, 0.5312, 0.7188, 0.5312, 0.7188, 0.5625, 0.6875, 0.5625, 0.6875, 0.5, 0.7188, 0.5, 0.7188, 0.5312, 0.6875, 0.5312, 0.7188, 0.5, 0.75, 0.5, 0.75, 0.5312, 0.7188, 0.5312, 0.625, 0.5312, 0.6562, 0.5312, 0.6562, 0.5625, 0.625, 0.5625, 0.625, 0.5, 0.6562, 0.5, 0.6562, 0.5312, 0.625, 0.5312, 0.6562, 0.5, 0.6875, 0.5, 0.6875, 0.5312, 0.6562, 0.5312, 0.625, 0.5938, 0.6562, 0.5938, 0.6562, 0.625, 0.625, 0.625, 0.625, 0.5625, 0.6562, 0.5625, 0.6562, 0.5938, 0.625, 0.5938, 0.6562, 0.5625, 0.6875, 0.5625, 0.6875, 0.5938, 0.6562, 0.5938, 0.8125, 0.5312, 0.8438, 0.5312, 0.8438, 0.5625, 0.8125, 0.5625, 0.8125, 0.5, 0.8438, 0.5, 0.8438, 0.5312, 0.8125, 0.5312, 0.8438, 0.5, 0.875, 0.5, 0.875, 0.5312, 0.8438, 0.5312, 0.75, 0.5312, 0.7812, 0.5312, 0.7812, 0.5625, 0.75, 0.5625, 0.75, 0.5, 0.7812, 0.5, 0.7812, 0.5312, 0.75, 0.5312, 0.7812, 0.5, 0.8125, 0.5, 0.8125, 0.5312, 0.7812, 0.5312, 0.75, 0.5938, 0.7812, 0.5938, 0.7812, 0.625, 0.75, 0.625, 0.75, 0.5625, 0.7812, 0.5625, 0.7812, 0.5938, 0.75, 0.5938, 0.7812, 0.5625, 0.8125, 0.5625, 0.8125, 0.5938, 0.7812, 0.5938, 0.8125, 0.5938, 0.8438, 0.5938, 0.8438, 0.625, 0.8125, 0.625, 0.8125, 0.5625, 0.8438, 0.5625, 0.8438, 0.5938, 0.8125, 0.5938, 0.8438, 0.5625, 0.875, 0.5625, 0.875, 0.5938, 0.8438, 0.5938, 0.6875, 0.5938, 0.7188, 0.5938, 0.7188, 0.625, 0.6875, 0.625, 0.6875, 0.5625, 0.7188, 0.5625, 0.7188, 0.5938, 0.6875, 0.5938, 0.7188, 0.5625, 0.75, 0.5625, 0.75, 0.5938, 0.7188, 0.5938, 0.6875, 0.7188, 0.7188, 0.7188, 0.7188, 0.75, 0.6875, 0.75, 0.6875, 0.6875, 0.7188, 0.6875, 0.7188, 0.7188, 0.6875, 0.7188, 0.7188, 0.6875, 0.75, 0.6875, 0.75, 0.7188, 0.7188, 0.7188, 0.5625, 0.8438, 0.5938, 0.8438, 0.5938, 0.875, 0.5625, 0.875, 0.5625, 0.8125, 0.5938, 0.8125, 0.5938, 0.8438, 0.5625, 0.8438, 0.6094, 0.8125, 0.625, 0.8125, 0.625, 0.8438, 0.6094, 0.8437, 0.5625, 0.09375, 0.5938, 0.09375, 0.5938, 0.125, 0.5625, 0.125, 0.5625, 0.0625, 0.5938, 0.0625, 0.5938, 0.09375, 0.5625, 0.09375, 0.6094, 0.0625, 0.625, 0.0625, 0.625, 0.09375, 0.6094, 0.09375, 0.5625, 0.5938, 0.5938, 0.5938, 0.5938, 0.625, 0.5625, 0.625, 0.5625, 0.5625, 0.5938, 0.5625, 0.5938, 0.5938, 0.5625, 0.5938, 0.6094, 0.5625, 0.625, 0.5625, 0.625, 0.5938, 0.6094, 0.5938, 0.5625, 0.3438, 0.5938, 0.3438, 0.5938, 0.375, 0.5625, 0.375, 0.5625, 0.3125, 0.5938, 0.3125, 0.5938, 0.3438, 0.5625, 0.3438, 0.6094, 0.3125, 0.625, 0.3125, 0.625, 0.3438, 0.6094, 0.3437, 0.5625, 0.4688, 0.5938, 0.4688, 0.5938, 0.5, 0.5625, 0.5, 0.5625, 0.4375, 0.5938, 0.4375, 0.5938, 0.4688, 0.5625, 0.4688, 0.6094, 0.4375, 0.625, 0.4375, 0.625, 0.4688, 0.6094, 0.4688, 0.5625, 0.7188, 0.5938, 0.7188, 0.5938, 0.75, 0.5625, 0.75, 0.5625, 0.6875, 0.5938, 0.6875, 0.5938, 0.7188, 0.5625, 0.7188, 0.6094, 0.6875, 0.625, 0.6875, 0.625, 0.7188, 0.6094, 0.7188, 0.5625, 0.2188, 0.5938, 0.2188, 0.5938, 0.25, 0.5625, 0.25, 0.5625, 0.1875, 0.5938, 0.1875, 0.5938, 0.2188, 0.5625, 0.2188, 0.6094, 0.1875, 0.625, 0.1875, 0.625, 0.2188, 0.6094, 0.2188, 0.5625, 0.9688, 0.5938, 0.9688, 0.5938, 1.0, 0.5625, 1.0, 0.5625, 0.9375, 0.5938, 0.9375, 0.5938, 0.9688, 0.5625, 0.9688, 0.6094, 0.9375, 0.625, 0.9375, 0.625, 0.9688, 0.6094, 0.9688, 0.8125, 0.7188, 0.8438, 0.7188, 0.8438, 0.75, 0.8125, 0.75, 0.8125, 0.6875, 0.8438, 0.6875, 0.8438, 0.7188, 0.8125, 0.7188, 0.8438, 0.6875, 0.875, 0.6875, 0.875, 0.7188, 0.8438, 0.7188, 0.375, 0.4062, 0.4062, 0.4062, 0.4062, 0.4375, 0.375, 0.4375, 0.375, 0.375, 0.4062, 0.375, 0.4062, 0.4062, 0.375, 0.4062, 0.4062, 0.375, 0.4375, 0.375, 0.4375, 0.4062, 0.4062, 0.4062, 0.375, 0.4688, 0.4062, 0.5, 0.375, 0.5, 0.375, 0.4375, 0.4062, 0.4375, 0.4062, 0.4688, 0.375, 0.4688, 0.4062, 0.4375, 0.4375, 0.4375, 0.4375, 0.4688, 0.4062, 0.4688, 0.375, 0.2812, 0.4062, 0.2812, 0.4062, 0.3125, 0.375, 0.3125, 0.4062, 0.25, 0.375, 0.2812, 0.375, 0.25, 0.4062, 0.25, 0.4375, 0.25, 0.4375, 0.2812, 0.4062, 0.2812, 0.375, 0.3438, 0.4062, 0.3438, 0.4062, 0.375, 0.375, 0.375, 0.375, 0.3125, 0.4062, 0.3125, 0.4062, 0.3438, 0.375, 0.3438, 0.4062, 0.3125, 0.4375, 0.3125, 0.4375, 0.3438, 0.4062, 0.3438, 0.375, 0.6562, 0.4062, 0.6562, 0.4062, 0.6875, 0.375, 0.6875, 0.375, 0.625, 0.4062, 0.625, 0.4062, 0.6562, 0.375, 0.6562, 0.4062, 0.625, 0.4375, 0.625, 0.4375, 0.6562, 0.4062, 0.6562, 0.375, 0.7188, 0.4062, 0.75, 0.375, 0.75, 0.375, 0.6875, 0.4062, 0.6875, 0.4062, 0.7188, 0.375, 0.7188, 0.4062, 0.6875, 0.4375, 0.6875, 0.4375, 0.7188, 0.4062, 0.7188, 0.375, 0.5312, 0.4062, 0.5312, 0.4062, 0.5625, 0.375, 0.5625, 0.4062, 0.5, 0.375, 0.5312, 0.375, 0.5, 0.4062, 0.5, 0.4375, 0.5, 0.4375, 0.5312, 0.4062, 0.5312, 0.375, 0.5938, 0.4062, 0.5938, 0.4062, 0.625, 0.375, 0.625, 0.375, 0.5625, 0.4062, 0.5625, 0.4062, 0.5938, 0.375, 0.5938, 0.4062, 0.5625, 0.4375, 0.5625, 0.4375, 0.5938, 0.4062, 0.5938, 0.125, 0.6875, 0.1875, 0.6875, 0.1406, 0.7344, 0.125, 0.7188, 0.1875, 0.6875, 0.1875, 0.75, 0.1562, 0.75, 0.1406, 0.7344, 0.1562, 0.5, 0.1875, 0.5, 0.1875, 0.5625, 0.1406, 0.5156, 0.1406, 0.5156, 0.1875, 0.5625, 0.125, 0.5625, 0.125, 0.5312, 0.3125, 0.5625, 0.3594, 0.5156, 0.375, 0.5312, 0.375, 0.5625, 0.3125, 0.5, 0.3438, 0.5, 0.3594, 0.5156, 0.3125, 0.5625, 0.375, 0.1562, 0.4062, 0.1562, 0.4062, 0.1875, 0.375, 0.1875, 0.375, 0.125, 0.4062, 0.125, 0.4062, 0.1562, 0.375, 0.1562, 0.4062, 0.125, 0.4375, 0.125, 0.4375, 0.1562, 0.4062, 0.1562, 0.375, 0.2188, 0.4062, 0.25, 0.375, 0.25, 0.375, 0.1875, 0.4062, 0.1875, 0.4062, 0.2188, 0.375, 0.2188, 0.4062, 0.1875, 0.4375, 0.1875, 0.4375, 0.2188, 0.4062, 0.2188, 0.375, 0.03125, 0.4062, 0.03125, 0.4062, 0.0625, 0.375, 0.0625, 0.4062, 0.0, 0.375, 0.03125, 0.375, 0.0, 0.4062, 0.0, 0.4375, 0.0, 0.4375, 0.03125, 0.4062, 0.03125, 0.375, 0.09375, 0.4062, 0.09375, 0.4062, 0.125, 0.375, 0.125, 0.375, 0.0625, 0.4062, 0.0625, 0.4062, 0.09375, 0.375, 0.09375, 0.4062, 0.0625, 0.4375, 0.0625, 0.4375, 0.09375, 0.4062, 0.09375, 0.375, 0.9062, 0.4062, 0.9062, 0.4062, 0.9375, 0.375, 0.9375, 0.375, 0.875, 0.4062, 0.875, 0.4062, 0.9062, 0.375, 0.9062, 0.4062, 0.875, 0.4375, 0.875, 0.4375, 0.9062, 0.4062, 0.9062, 0.375, 0.9688, 0.4062, 1.0, 0.375, 1.0, 0.375, 0.9375, 0.4062, 0.9375, 0.4062, 0.9688, 0.375, 0.9688, 0.4062, 0.9375, 0.4375, 0.9375, 0.4375, 0.9688, 0.4062, 0.9688, 0.375, 0.7812, 0.4062, 0.7812, 0.4062, 0.8125, 0.375, 0.8125, 0.4062, 0.75, 0.375, 0.7812, 0.375, 0.75, 0.4062, 0.75, 0.4375, 0.75, 0.4375, 0.7812, 0.4062, 0.7812, 0.375, 0.8438, 0.4062, 0.8438, 0.4062, 0.875, 0.375, 0.875, 0.375, 0.8125, 0.4062, 0.8125, 0.4062, 0.8438, 0.375, 0.8438, 0.4062, 0.8125, 0.4375, 0.8125, 0.4375, 0.8438, 0.4062, 0.8438, 0.3125, 0.75, 0.3125, 0.6875, 0.3594, 0.7344, 0.3438, 0.75, 0.3125, 0.6875, 0.375, 0.6875, 0.375, 0.7188, 0.3594, 0.7344, 0.375, 0.4688, 0.4062, 0.4688, 0.4062, 0.5, 0.4062, 0.25, 0.4062, 0.2812, 0.375, 0.2812, 0.375, 0.7188, 0.4062, 0.7188, 0.4062, 0.75, 0.4062, 0.5, 0.4062, 0.5312, 0.375, 0.5312, 0.375, 0.2188, 0.4062, 0.2188, 0.4062, 0.25, 0.4062, 0.0, 0.4062, 0.03125, 0.375, 0.03125, 0.375, 0.9688, 0.4062, 0.9688, 0.4062, 1.0, 0.4062, 0.75, 0.4062, 0.7812, 0.375, 0.7812, 0.5938, 0.9375, 0.6094, 0.9375, 0.6094, 0.9688, 0.5938, 0.9688, 0.5938, 0.1875, 0.6094, 0.1875, 0.6094, 0.2188, 0.5938, 0.2188, 0.5938, 0.6875, 0.6094, 0.6875, 0.6094, 0.7188, 0.5938, 0.7188, 0.5938, 0.4375, 0.6094, 0.4375, 0.6094, 0.4688, 0.5938, 0.4688, 0.5938, 0.3125, 0.6094, 0.3125, 0.6094, 0.3437, 0.5938, 0.3438, 0.5938, 0.5625, 0.6094, 0.5625, 0.6094, 0.5938, 0.5938, 0.5938, 0.5938, 0.0625, 0.6094, 0.0625, 0.6094, 0.09375, 0.5938, 0.09375, 0.5938, 0.8125, 0.6094, 0.8125, 0.6094, 0.8437, 0.5938, 0.8438, 0.5938, 0.75, 0.6094, 0.75, 0.6094, 0.7812, 0.5938, 0.7812, 0.5938, 0.0, 0.6094, 0.0, 0.6094, 0.03125, 0.5938, 0.03125, 0.5938, 0.5, 0.6094, 0.5, 0.6094, 0.5312, 0.5938, 0.5312, 0.5938, 0.25, 0.6094, 0.25, 0.6094, 0.2812, 0.5938, 0.2812, 0.5938, 0.375, 0.6094, 0.375, 0.6094, 0.4062, 0.5938, 0.4062, 0.5938, 0.625, 0.6094, 0.625, 0.6094, 0.6562, 0.5938, 0.6562, 0.5938, 0.125, 0.6094, 0.125, 0.6094, 0.1562, 0.5938, 0.1562, 0.5938, 0.875, 0.6094, 0.875, 0.6094, 0.9062, 0.5938, 0.9062, 0.5938, 0.9062, 0.6094, 0.9062, 0.6094, 0.9375, 0.5938, 0.9375, 0.5938, 0.1562, 0.6094, 0.1562, 0.6094, 0.1875, 0.5938, 0.1875, 0.5938, 0.6562, 0.6094, 0.6562, 0.6094, 0.6875, 0.5938, 0.6875, 0.5938, 0.4062, 0.6094, 0.4062, 0.6094, 0.4375, 0.5938, 0.4375, 0.5938, 0.2812, 0.6094, 0.2812, 0.6094, 0.3125, 0.5938, 0.3125, 0.5938, 0.5312, 0.6094, 0.5312, 0.6094, 0.5625, 0.5938, 0.5625, 0.5938, 0.03125, 0.6094, 0.03125, 0.6094, 0.0625, 0.5938, 0.0625, 0.5938, 0.7812, 0.6094, 0.7812, 0.6094, 0.8125, 0.5938, 0.8125, 0.5938, 0.8438, 0.6094, 0.8437, 0.6094, 0.875, 0.5938, 0.875, 0.5938, 0.09375, 0.6094, 0.09375, 0.6094, 0.125, 0.5938, 0.125, 0.5938, 0.5938, 0.6094, 0.5938, 0.6094, 0.625, 0.5938, 0.625, 0.5938, 0.3438, 0.6094, 0.3437, 0.6094, 0.375, 0.5938, 0.375, 0.5938, 0.4688, 0.6094, 0.4688, 0.6094, 0.5, 0.5938, 0.5, 0.5938, 0.7188, 0.6094, 0.7188, 0.6094, 0.75, 0.5938, 0.75, 0.5938, 0.2188, 0.6094, 0.2188, 0.6094, 0.25, 0.5938, 0.25, 0.5938, 0.9688, 0.6094, 0.9688, 0.6094, 1.0, 0.5938, 1.0])
me_cube.materials.append(mat_material)
me_cube.materials.append(mat_material_001)
me_cube.use_remesh_preserve_volume = False
me_cube.use_remesh_preserve_attributes = False
me_cube.use_mirror_vertex_groups = False
me_cube.update()

# ---- objects
ob_cube = bpy.data.objects.new('Cube', me_cube)

# ---- transforms, parenting, visibility, modifiers, constraints
ob_cube.location = (0.0, 0.0, 0.9923)
ob_cube.scale = (1.0, 0.7793, 1.0)
ob_cube.lock_rotations_4d = False
ob_cube.empty_display_type = 'ARROWS'
ob_cube.lineart.crease_threshold = 0.0

# ---- collection membership
col_collection.objects.link(ob_cube)

# ---- scene / render settings (as saved in the file)
scene.frame_start = 1; scene.frame_end = 250; scene.frame_set(1)
scene.render.engine = 'BLENDER_EEVEE_NEXT'
scene.cycles.use_denoising = False
scene.cycles.samples = 128
scene.cycles.sampling_pattern = 'TABULATED_SOBOL'
scene.cycles.use_adaptive_sampling = False
scene.cycles.use_light_tree = False
scene.view_settings.view_transform = 'Filmic'
bpy.context.view_layer.update()

# ---- added for rendering (the .blend has no active camera and no usable light): camera, sun
cam_auto = bpy.data.cameras.new('AutoCamera')
cam_auto.lens = 50.0
cam_auto.sensor_width = 36.0
cam_auto.clip_end = 1000.0
ob_auto_camera = bpy.data.objects.new('AutoCamera', cam_auto)
scene.collection.objects.link(ob_auto_camera)
ob_auto_camera.location = (3.76497, -4.51797, 4.42944)
ob_auto_camera.rotation_euler = (1.09748, -7.21219e-08, 0.694738)
scene.camera = ob_auto_camera
light_auto_sun = bpy.data.lights.new('AutoSun', 'SUN')
light_auto_sun.energy = 3.0
light_auto_sun.angle = 0.0523599
ob_auto_sun = bpy.data.objects.new('AutoSun', light_auto_sun)
scene.collection.objects.link(ob_auto_sun)
ob_auto_sun.rotation_euler = (0.872665, 0.174533, 0.523599)
bpy.context.view_layer.update()
